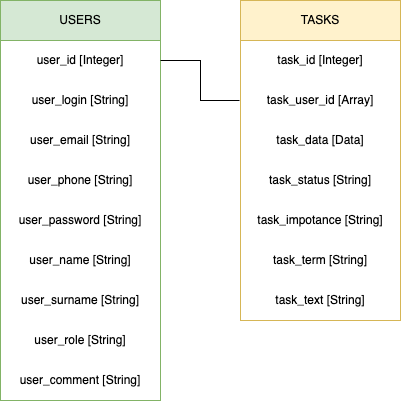

The diagram above was exported from draw.io. Its source (the exported page's mxGraphModel, read from the mxfile embedded in the PNG):
<mxGraphModel dx="954" dy="546" grid="1" gridSize="10" guides="1" tooltips="1" connect="1" arrows="1" fold="1" page="1" pageScale="1" pageWidth="827" pageHeight="1169" background="#FFFFFF" math="0" shadow="0">
  <root>
    <mxCell id="0" />
    <mxCell id="1" parent="0" />
    <mxCell id="KqB7O1K-AAYFKb_9tO3v-8" value="USERS" style="swimlane;fontStyle=0;childLayout=stackLayout;horizontal=1;startSize=40;horizontalStack=0;resizeParent=1;resizeParentMax=0;resizeLast=0;collapsible=1;marginBottom=0;whiteSpace=wrap;html=1;strokeColor=#82b366;fillColor=#d5e8d4;" parent="1" vertex="1">
      <mxGeometry x="40" y="40" width="160" height="400" as="geometry" />
    </mxCell>
    <mxCell id="KqB7O1K-AAYFKb_9tO3v-9" value="user_id&amp;nbsp;[Integer]" style="text;align=center;verticalAlign=middle;spacingLeft=4;spacingRight=4;overflow=hidden;points=[[0,0.5],[1,0.5]];portConstraint=eastwest;rotatable=0;whiteSpace=wrap;html=1;labelBorderColor=none;fontSize=12;strokeWidth=1;strokeColor=none;" parent="KqB7O1K-AAYFKb_9tO3v-8" vertex="1">
      <mxGeometry y="40" width="160" height="40" as="geometry" />
    </mxCell>
    <mxCell id="KqB7O1K-AAYFKb_9tO3v-10" value="user_login&amp;nbsp;[String]" style="text;strokeColor=none;fillColor=none;align=center;verticalAlign=middle;spacingLeft=4;spacingRight=4;overflow=hidden;points=[[0,0.5],[1,0.5]];portConstraint=eastwest;rotatable=0;whiteSpace=wrap;html=1;" parent="KqB7O1K-AAYFKb_9tO3v-8" vertex="1">
      <mxGeometry y="80" width="160" height="40" as="geometry" />
    </mxCell>
    <mxCell id="KqB7O1K-AAYFKb_9tO3v-11" value="user_email&amp;nbsp;[String]" style="text;strokeColor=none;fillColor=none;align=center;verticalAlign=middle;spacingLeft=4;spacingRight=4;overflow=hidden;points=[[0,0.5],[1,0.5]];portConstraint=eastwest;rotatable=0;whiteSpace=wrap;html=1;" parent="KqB7O1K-AAYFKb_9tO3v-8" vertex="1">
      <mxGeometry y="120" width="160" height="40" as="geometry" />
    </mxCell>
    <mxCell id="KqB7O1K-AAYFKb_9tO3v-13" value="user_phone&amp;nbsp;[String]" style="text;strokeColor=none;fillColor=none;align=center;verticalAlign=middle;spacingLeft=4;spacingRight=4;overflow=hidden;points=[[0,0.5],[1,0.5]];portConstraint=eastwest;rotatable=0;whiteSpace=wrap;html=1;container=0;" parent="KqB7O1K-AAYFKb_9tO3v-8" vertex="1">
      <mxGeometry y="160" width="160" height="40" as="geometry" />
    </mxCell>
    <mxCell id="KqB7O1K-AAYFKb_9tO3v-14" value="user_password&amp;nbsp;[String]" style="text;strokeColor=none;fillColor=none;align=center;verticalAlign=middle;spacingLeft=4;spacingRight=4;overflow=hidden;points=[[0,0.5],[1,0.5]];portConstraint=eastwest;rotatable=0;whiteSpace=wrap;html=1;" parent="KqB7O1K-AAYFKb_9tO3v-8" vertex="1">
      <mxGeometry y="200" width="160" height="40" as="geometry" />
    </mxCell>
    <mxCell id="KqB7O1K-AAYFKb_9tO3v-15" value="user_name&amp;nbsp;[String]" style="text;strokeColor=none;fillColor=none;align=center;verticalAlign=middle;spacingLeft=4;spacingRight=4;overflow=hidden;points=[[0,0.5],[1,0.5]];portConstraint=eastwest;rotatable=0;whiteSpace=wrap;html=1;" parent="KqB7O1K-AAYFKb_9tO3v-8" vertex="1">
      <mxGeometry y="240" width="160" height="40" as="geometry" />
    </mxCell>
    <mxCell id="KqB7O1K-AAYFKb_9tO3v-16" value="user_surname&amp;nbsp;[String]" style="text;strokeColor=none;fillColor=none;align=center;verticalAlign=middle;spacingLeft=4;spacingRight=4;overflow=hidden;points=[[0,0.5],[1,0.5]];portConstraint=eastwest;rotatable=0;whiteSpace=wrap;html=1;shadow=0;" parent="KqB7O1K-AAYFKb_9tO3v-8" vertex="1">
      <mxGeometry y="280" width="160" height="40" as="geometry" />
    </mxCell>
    <mxCell id="NWI7FNVOTHNU8TelbAlL-1" value="user_role&amp;nbsp;[String]" style="text;strokeColor=none;fillColor=none;align=center;verticalAlign=middle;spacingLeft=4;spacingRight=4;overflow=hidden;points=[[0,0.5],[1,0.5]];portConstraint=eastwest;rotatable=0;whiteSpace=wrap;html=1;shadow=0;" vertex="1" parent="KqB7O1K-AAYFKb_9tO3v-8">
      <mxGeometry y="320" width="160" height="40" as="geometry" />
    </mxCell>
    <mxCell id="NWI7FNVOTHNU8TelbAlL-2" value="user_comment [String]" style="text;strokeColor=none;fillColor=none;align=center;verticalAlign=middle;spacingLeft=4;spacingRight=4;overflow=hidden;points=[[0,0.5],[1,0.5]];portConstraint=eastwest;rotatable=0;whiteSpace=wrap;html=1;shadow=0;" vertex="1" parent="KqB7O1K-AAYFKb_9tO3v-8">
      <mxGeometry y="360" width="160" height="40" as="geometry" />
    </mxCell>
    <mxCell id="NWI7FNVOTHNU8TelbAlL-3" value="TASKS" style="swimlane;fontStyle=0;childLayout=stackLayout;horizontal=1;startSize=40;horizontalStack=0;resizeParent=1;resizeParentMax=0;resizeLast=0;collapsible=1;marginBottom=0;whiteSpace=wrap;html=1;strokeColor=#d6b656;fillColor=#fff2cc;" vertex="1" parent="1">
      <mxGeometry x="280" y="40" width="160" height="320" as="geometry" />
    </mxCell>
    <mxCell id="NWI7FNVOTHNU8TelbAlL-4" value="task_id [Integer]" style="text;align=center;verticalAlign=middle;spacingLeft=4;spacingRight=4;overflow=hidden;points=[[0,0.5],[1,0.5]];portConstraint=eastwest;rotatable=0;whiteSpace=wrap;html=1;labelBorderColor=none;fontSize=12;strokeWidth=17;" vertex="1" parent="NWI7FNVOTHNU8TelbAlL-3">
      <mxGeometry y="40" width="160" height="40" as="geometry" />
    </mxCell>
    <mxCell id="NWI7FNVOTHNU8TelbAlL-13" value="task_user_id [Array]" style="text;align=center;verticalAlign=middle;spacingLeft=4;spacingRight=4;overflow=hidden;points=[[0,0.5],[1,0.5]];portConstraint=eastwest;rotatable=0;whiteSpace=wrap;html=1;labelBorderColor=none;fontSize=12;strokeWidth=1;strokeColor=none;perimeterSpacing=1;shadow=0;glass=0;rounded=0;fillColor=none;gradientColor=none;" vertex="1" parent="NWI7FNVOTHNU8TelbAlL-3">
      <mxGeometry y="80" width="160" height="40" as="geometry" />
    </mxCell>
    <mxCell id="NWI7FNVOTHNU8TelbAlL-5" value="task_data [Data]" style="text;strokeColor=none;fillColor=none;align=center;verticalAlign=middle;spacingLeft=4;spacingRight=4;overflow=hidden;points=[[0,0.5],[1,0.5]];portConstraint=eastwest;rotatable=0;whiteSpace=wrap;html=1;" vertex="1" parent="NWI7FNVOTHNU8TelbAlL-3">
      <mxGeometry y="120" width="160" height="40" as="geometry" />
    </mxCell>
    <mxCell id="NWI7FNVOTHNU8TelbAlL-6" value="task_status&amp;nbsp;&lt;span style=&quot;background-color: initial;&quot;&gt;[String]&lt;/span&gt;" style="text;strokeColor=none;fillColor=none;align=center;verticalAlign=middle;spacingLeft=4;spacingRight=4;overflow=hidden;points=[[0,0.5],[1,0.5]];portConstraint=eastwest;rotatable=0;whiteSpace=wrap;html=1;" vertex="1" parent="NWI7FNVOTHNU8TelbAlL-3">
      <mxGeometry y="160" width="160" height="40" as="geometry" />
    </mxCell>
    <mxCell id="NWI7FNVOTHNU8TelbAlL-7" value="task_impotance&amp;nbsp;[String]" style="text;strokeColor=none;fillColor=none;align=center;verticalAlign=middle;spacingLeft=4;spacingRight=4;overflow=hidden;points=[[0,0.5],[1,0.5]];portConstraint=eastwest;rotatable=0;whiteSpace=wrap;html=1;container=0;" vertex="1" parent="NWI7FNVOTHNU8TelbAlL-3">
      <mxGeometry y="200" width="160" height="40" as="geometry" />
    </mxCell>
    <mxCell id="NWI7FNVOTHNU8TelbAlL-8" value="task_term&amp;nbsp;[String]" style="text;strokeColor=none;fillColor=none;align=center;verticalAlign=middle;spacingLeft=4;spacingRight=4;overflow=hidden;points=[[0,0.5],[1,0.5]];portConstraint=eastwest;rotatable=0;whiteSpace=wrap;html=1;" vertex="1" parent="NWI7FNVOTHNU8TelbAlL-3">
      <mxGeometry y="240" width="160" height="40" as="geometry" />
    </mxCell>
    <mxCell id="NWI7FNVOTHNU8TelbAlL-9" value="task_text&amp;nbsp;[String]" style="text;strokeColor=none;fillColor=none;align=center;verticalAlign=middle;spacingLeft=4;spacingRight=4;overflow=hidden;points=[[0,0.5],[1,0.5]];portConstraint=eastwest;rotatable=0;whiteSpace=wrap;html=1;" vertex="1" parent="NWI7FNVOTHNU8TelbAlL-3">
      <mxGeometry y="280" width="160" height="40" as="geometry" />
    </mxCell>
    <mxCell id="NWI7FNVOTHNU8TelbAlL-15" value="" style="endArrow=none;html=1;rounded=0;exitX=1;exitY=0.5;exitDx=0;exitDy=0;entryX=0;entryY=0.5;entryDx=0;entryDy=0;" edge="1" parent="1" source="KqB7O1K-AAYFKb_9tO3v-9" target="NWI7FNVOTHNU8TelbAlL-13">
      <mxGeometry width="50" height="50" relative="1" as="geometry">
        <mxPoint x="220" y="100" as="sourcePoint" />
        <mxPoint x="270" y="140" as="targetPoint" />
        <Array as="points">
          <mxPoint x="240" y="100" />
          <mxPoint x="240" y="140" />
        </Array>
      </mxGeometry>
    </mxCell>
  </root>
</mxGraphModel>